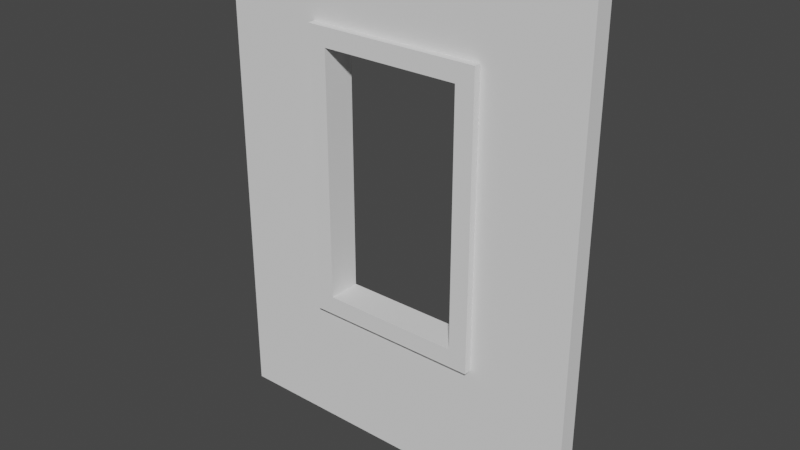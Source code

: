 # Source: wall_window.blend  (saved by Blender 2.91.10; exported with 4.5.12 LTS)
import bpy
from mathutils import Matrix  # noqa: F401  (used for matrix-valued properties, if any)

bpy.ops.wm.read_factory_settings(use_empty=True)
scene = bpy.context.scene
scene.name = 'Scene'

# ---- world
world_world = bpy.data.worlds.new('World'); scene.world = world_world
world_world.use_nodes = True; world_world.node_tree.nodes.clear()
_N = world_world.node_tree.nodes; _L = world_world.node_tree.links
n0 = _N.new('ShaderNodeOutputWorld'); n0.name = 'World Output'; n0.location = (300, 300)
n1 = _N.new('ShaderNodeBackground'); n1.name = 'Background'; n1.location = (10, 300)
n1.inputs[0].default_value = (0.05088, 0.05088, 0.05088, 1.0)
_L.new(n1.outputs[0], n0.inputs[0])
n0.is_active_output = True
world_world.color = (0.05088, 0.05088, 0.05088)
world_world.use_sun_shadow = False
world_world.sun_shadow_jitter_overblur = 0.0

# ---- meshes
me_wall_window = bpy.data.meshes.new('wall_window')
me_wall_window.from_pydata([(-0.4744, 0.05004, 2.215), (-0.4744, 0.08917, 2.215), (0.4744, 0.05004, 2.215), (0.4744, 0.08917, 2.215), (-0.4744, 0.08917, 0.6866), (-0.4744, 0.05004, 0.6866), (0.4744, 0.08917, 0.6866), (0.4744, 0.05004, 0.6866), (0.4744, 0.05004, 0.6866), (0.4744, 0.05004, 2.215), (0.4744, 0.08917, 0.6866), (0.4744, 0.08917, 2.215), (0.4744, 0.08917, 0.6866), (-0.3749, 0.08917, 0.7861), (-0.4744, 0.08917, 0.6866), (-0.4744, 0.08917, 2.215), (-0.3749, 0.08917, 2.115), (0.3749, 0.08917, 2.115), (0.3749, 0.08917, 0.7861), (0.4744, 0.08917, 2.215), (-0.4744, 0.05004, 2.215), (-0.4744, 0.05004, 0.6866), (-0.4744, 0.08917, 2.215), (-0.4744, 0.08917, 0.6866), (-0.4744, -0.08917, 0.6866), (0.3749, -0.08917, 0.7861), (0.4744, -0.08917, 0.6866), (0.4744, -0.08917, 2.215), (0.3749, -0.08917, 2.115), (-0.3749, -0.08917, 2.115), (-0.3749, -0.08917, 0.7861), (-0.4744, -0.08917, 2.215), (-0.4744, -0.08917, 2.215), (-0.4744, -0.05004, 2.215), (0.4744, -0.08917, 2.215), (0.4744, -0.05004, 2.215), (-0.4744, -0.08917, 2.215), (-0.4744, -0.08917, 0.6866), (-0.4744, -0.05004, 2.215), (-0.4744, -0.05004, 0.6866), (-0.4744, -0.05004, 0.6866), (-0.4744, -0.08917, 0.6866), (0.4744, -0.05004, 0.6866), (0.4744, -0.08917, 0.6866), (0.4744, -0.08917, 0.6866), (0.4744, -0.08917, 2.215), (0.4744, -0.05004, 0.6866), (0.4744, -0.05004, 2.215), (-1.001, 0.05004, 0.0), (-1.001, -0.05004, 0.0), (1.001, 0.05004, 0.0), (1.001, -0.05004, 0.0), (-1.001, -0.05004, 2.581), (-1.001, 0.05004, 2.581), (1.001, -0.05004, 2.581), (1.001, 0.05004, 2.581), (0.3749, -0.08917, 2.115), (0.3749, -0.08917, 0.7861), (0.3749, 0.08917, 2.115), (0.3749, 0.08917, 0.7861), (-0.3749, 0.08917, 2.115), (-0.3749, -0.08917, 2.115), (0.3749, 0.08917, 2.115), (0.3749, -0.08917, 2.115), (-0.3749, -0.08917, 0.7861), (-0.3749, 0.08917, 0.7861), (0.3749, -0.08917, 0.7861), (0.3749, 0.08917, 0.7861), (-0.3749, -0.08917, 0.7861), (-0.3749, -0.08917, 2.115), (-0.3749, 0.08917, 0.7861), (-0.3749, 0.08917, 2.115), (1.001, 0.05004, 0.0), (-0.4744, 0.05004, 0.6866), (-1.001, 0.05004, 0.0), (-1.001, 0.05004, 2.581), (-0.4744, 0.05004, 2.215), (0.4744, 0.05004, 2.215), (0.4744, 0.05004, 0.6866), (1.001, 0.05004, 2.581), (-1.001, -0.05004, 0.0), (0.4744, -0.05004, 0.6866), (1.001, -0.05004, 0.0), (1.001, -0.05004, 2.581), (1.001, -0.05004, 0.0), (0.4744, -0.05004, 0.6866), (0.4744, -0.05004, 2.215), (1.001, -0.05004, 2.581), (0.4744, -0.05004, 0.6866), (-0.4744, -0.05004, 2.215), (1.001, -0.05004, 2.581), (0.4744, -0.05004, 2.215), (-1.001, -0.05004, 2.581), (-0.4744, -0.05004, 0.6866), (-1.001, -0.05004, 0.0), (0.4744, -0.05004, 0.6866), (-1.001, -0.05004, 0.0), (-0.4744, -0.05004, 0.6866), (-0.4744, -0.05004, 2.215), (-0.4744, -0.05004, 0.6866), (-1.001, -0.05004, 2.581), (1.001, -0.05004, 2.581), (-0.4744, -0.05004, 2.215), (-1.001, -0.05004, 2.581), (-1.001, -0.05004, 2.581), (-1.001, -0.05004, 0.0), (-1.001, 0.05004, 2.581), (-1.001, 0.05004, 0.0), (-1.001, 0.05004, 2.581), (-1.001, -0.05004, 0.0), (1.001, -0.05004, 0.0), (1.001, -0.05004, 2.581), (1.001, 0.05004, 0.0), (1.001, 0.05004, 2.581), (1.001, 0.05004, 0.0), (1.001, -0.05004, 2.581)], [], [(2, 1, 0), (1, 2, 3), (6, 5, 4), (5, 6, 7), (10, 9, 8), (9, 10, 11), (14, 13, 12), (13, 14, 15), (13, 15, 16), (16, 15, 17), (18, 12, 13), (12, 18, 19), (19, 18, 17), (19, 17, 15), (22, 21, 20), (21, 22, 23), (26, 25, 24), (25, 26, 27), (25, 27, 28), (28, 27, 29), (30, 24, 25), (24, 30, 31), (31, 30, 29), (31, 29, 27), (34, 33, 32), (33, 34, 35), (38, 37, 36), (37, 38, 39), (42, 41, 40), (41, 42, 43), (46, 45, 44), (45, 46, 47), (50, 49, 48), (49, 50, 51), (54, 53, 52), (53, 54, 55), (58, 57, 56), (57, 58, 59), (62, 61, 60), (61, 62, 63), (66, 65, 64), (65, 66, 67), (70, 69, 68), (69, 70, 71), (74, 73, 72), (73, 74, 75), (73, 75, 76), (76, 75, 77), (78, 72, 73), (72, 78, 79), (79, 78, 77), (79, 77, 75), (82, 81, 80), (85, 84, 83), (88, 87, 86), (91, 90, 89), (94, 93, 92), (97, 96, 95), (100, 99, 98), (103, 102, 101), (106, 105, 104), (109, 108, 107), (112, 111, 110), (115, 114, 113)])
_uv = me_wall_window.uv_layers.new(name='UVMap')
_uv.uv.foreach_set('vector', [29.02, 1.969, 10.35, 2.738, 10.35, 1.969, 10.35, 2.738, 29.02, 1.969, 29.02, 2.738, -29.02, 2.738, -10.35, 1.969, -10.35, 2.738, -10.35, 1.969, -29.02, 2.738, -29.02, 1.969, 2.738, 13.5, 1.969, 43.56, 1.969, 13.5, 1.969, 43.56, 2.738, 13.5, 2.738, 43.56, -10.35, 13.5, -12.31, 15.46, -29.02, 13.5, -12.31, 15.46, -10.35, 13.5, -10.35, 43.56, -12.31, 15.46, -10.35, 43.56, -12.31, 41.61, -12.31, 41.61, -10.35, 43.56, -27.06, 41.61, -27.06, 15.46, -29.02, 13.5, -12.31, 15.46, -29.02, 13.5, -27.06, 15.46, -29.02, 43.56, -29.02, 43.56, -27.06, 15.46, -27.06, 41.61, -29.02, 43.56, -27.06, 41.61, -10.35, 43.56, -2.738, 43.56, -1.969, 13.5, -1.969, 43.56, -1.969, 13.5, -2.738, 43.56, -2.738, 13.5, 29.02, 13.5, 27.06, 15.46, 10.35, 13.5, 27.06, 15.46, 29.02, 13.5, 29.02, 43.56, 27.06, 15.46, 29.02, 43.56, 27.06, 41.61, 27.06, 41.61, 29.02, 43.56, 12.31, 41.61, 12.31, 15.46, 10.35, 13.5, 27.06, 15.46, 10.35, 13.5, 12.31, 15.46, 10.35, 43.56, 10.35, 43.56, 12.31, 15.46, 12.31, 41.61, 10.35, 43.56, 12.31, 41.61, 29.02, 43.56, 29.02, -0.7697, 10.35, 0.0, 10.35, -0.7697, 10.35, 0.0, 29.02, -0.7697, 29.02, 0.0, 0.0, 43.56, 0.7697, 13.5, 0.7697, 43.56, 0.7697, 13.5, 0.0, 43.56, 0.0, 13.5, -29.02, 0.0, -10.35, -0.7697, -10.35, 0.0, -10.35, -0.7697, -29.02, 0.0, -29.02, -0.7697, 0.0, 13.5, -0.7697, 43.56, -0.7697, 13.5, -0.7697, 43.56, 0.0, 13.5, 0.0, 43.56, -39.37, 1.969, 0.0, 0.0, 0.0, 1.969, 0.0, 0.0, -39.37, 1.969, -39.37, 0.0, 39.37, 0.0, 0.0, 1.969, 0.0, 0.0, 0.0, 1.969, 39.37, 0.0, 39.37, 1.969, -2.738, 41.61, 0.7697, 15.46, 0.7697, 41.61, 0.7697, 15.46, -2.738, 41.61, -2.738, 15.46, -27.06, 2.738, -12.31, -0.7697, -12.31, 2.738, -12.31, -0.7697, -27.06, 2.738, -27.06, -0.7697, 27.06, -0.7697, 12.31, 2.738, 12.31, -0.7697, 12.31, 2.738, 27.06, -0.7697, 27.06, 2.738, 2.738, 15.46, -0.7697, 41.61, -0.7697, 15.46, -0.7697, 41.61, 2.738, 15.46, 2.738, 41.61, 0.0, 0.0, -10.35, 13.5, -39.37, 0.0, -10.35, 13.5, 0.0, 0.0, 0.0, 50.77, -10.35, 13.5, 0.0, 50.77, -10.35, 43.56, -10.35, 43.56, 0.0, 50.77, -29.02, 43.56, -29.02, 13.5, -39.37, 0.0, -10.35, 13.5, -39.37, 0.0, -29.02, 13.5, -39.37, 50.77, -39.37, 50.77, -29.02, 13.5, -29.02, 43.56, -39.37, 50.77, -29.02, 43.56, 0.0, 50.77, -39.37, 50.77, -29.02, 43.56, 0.0, 50.77, -39.37, 50.77, -29.02, 43.56, 0.0, 50.77, -39.37, 50.77, -29.02, 43.56, 0.0, 50.77, -39.37, 50.77, -29.02, 43.56, 0.0, 50.77, -39.37, 50.77, -29.02, 43.56, 0.0, 50.77, -39.37, 50.77, -29.02, 43.56, 0.0, 50.77, -39.37, 50.77, -29.02, 43.56, 0.0, 50.77, -39.37, 50.77, -29.02, 43.56, 0.0, 50.77, -39.37, 50.77, -29.02, 43.56, 0.0, 50.77, -39.37, 50.77, -29.02, 43.56, 0.0, 50.77, 0.0, 1.969, 39.37, 0.0, 39.37, 1.969, 0.0, 1.969, 39.37, 0.0, 39.37, 1.969])
me_wall_window.use_remesh_fix_poles = True
me_wall_window.use_remesh_preserve_attributes = False
me_wall_window.use_mirror_vertex_groups = False
me_wall_window.update()
me_wall_window.normals_split_custom_set([tuple(v) for v in zip(*[iter([0.0, 0.0, 1.0, 0.0, 0.0, 1.0, 0.0, 0.0, 1.0, 0.0, 0.0, 1.0, 0.0, 0.0, 1.0, 0.0, 0.0, 1.0, 0.0, 0.0, -1.0, 0.0, 0.0, -1.0, 0.0, 0.0, -1.0, 0.0, 0.0, -1.0, 0.0, 0.0, -1.0, 0.0, 0.0, -1.0, 1.0, 0.0, 0.0, 1.0, 0.0, 0.0, 1.0, 0.0, 0.0, 1.0, 0.0, 0.0, 1.0, 0.0, 0.0, 1.0, 0.0, 0.0, 0.0, 1.0, 0.0, 0.0, 1.0, 0.0, 0.0, 1.0, 0.0, 0.0, 1.0, 0.0, 0.0, 1.0, 0.0, 0.0, 1.0, 0.0, 0.0, 1.0, 0.0, 0.0, 1.0, 0.0, 0.0, 1.0, 0.0, 0.0, 1.0, 1.997e-07, 0.0, 1.0, 1.997e-07, 0.0, 1.0, 1.997e-07, 0.0, 1.0, 0.0, 0.0, 1.0, 0.0, 0.0, 1.0, 0.0, 0.0, 1.0, 0.0, 0.0, 1.0, 0.0, 0.0, 1.0, 0.0, 0.0, 1.0, 0.0, 0.0, 1.0, 0.0, 0.0, 1.0, 0.0, 0.0, 1.0, 0.0, 0.0, 1.0, 0.0, 0.0, 1.0, 0.0, -1.0, 0.0, 0.0, -1.0, 0.0, 0.0, -1.0, 0.0, 0.0, -1.0, 0.0, 0.0, -1.0, 0.0, 0.0, -1.0, 0.0, 0.0, 0.0, -1.0, 0.0, 0.0, -1.0, 0.0, 0.0, -1.0, 0.0, 0.0, -1.0, 0.0, 0.0, -1.0, 0.0, 0.0, -1.0, 0.0, 0.0, -1.0, 0.0, 0.0, -1.0, 0.0, 0.0, -1.0, 0.0, 0.0, -1.0, 0.0, 0.0, -1.0, 0.0, 0.0, -1.0, 0.0, 0.0, -1.0, 0.0, 0.0, -1.0, 0.0, 0.0, -1.0, 0.0, 0.0, -1.0, 0.0, 0.0, -1.0, 0.0, 0.0, -1.0, 0.0, 0.0, -1.0, 0.0, 0.0, -1.0, 0.0, 0.0, -1.0, 0.0, 0.0, -1.0, 0.0, 0.0, -1.0, 0.0, 0.0, -1.0, 0.0, 0.0, 0.0, 1.0, 0.0, 0.0, 1.0, 0.0, 0.0, 1.0, 0.0, 0.0, 1.0, 0.0, 0.0, 1.0, 0.0, 0.0, 1.0, -1.0, 0.0, 0.0, -1.0, 0.0, 0.0, -1.0, 0.0, 0.0, -1.0, 0.0, 0.0, -1.0, 0.0, 0.0, -1.0, 0.0, 0.0, 0.0, 0.0, -1.0, 0.0, 0.0, -1.0, 0.0, 0.0, -1.0, 0.0, 0.0, -1.0, 0.0, 0.0, -1.0, 0.0, 0.0, -1.0, 1.0, 0.0, 0.0, 1.0, 0.0, 0.0, 1.0, 0.0, 0.0, 1.0, 0.0, 0.0, 1.0, 0.0, 0.0, 1.0, 0.0, 0.0, 0.0, 0.0, -1.0, 0.0, 0.0, -1.0, 0.0, 0.0, -1.0, 0.0, 0.0, -1.0, 0.0, 0.0, -1.0, 0.0, 0.0, -1.0, 0.0, 0.0, 1.0, 0.0, 0.0, 1.0, 0.0, 0.0, 1.0, 0.0, 0.0, 1.0, 0.0, 0.0, 1.0, 0.0, 0.0, 1.0, -1.0, 0.0, 0.0, -1.0, 0.0, 0.0, -1.0, 0.0, 0.0, -1.0, 0.0, 0.0, -1.0, 0.0, 0.0, -1.0, 0.0, 0.0, 0.0, 0.0, -1.0, 0.0, 0.0, -1.0, 0.0, 0.0, -1.0, 0.0, 0.0, -1.0, 0.0, 0.0, -1.0, 0.0, 0.0, -1.0, 0.0, 0.0, 1.0, 0.0, 0.0, 1.0, 0.0, 0.0, 1.0, 0.0, 0.0, 1.0, 0.0, 0.0, 1.0, 0.0, 0.0, 1.0, 1.0, 0.0, 0.0, 1.0, 0.0, 0.0, 1.0, 0.0, 0.0, 1.0, 0.0, 0.0, 1.0, 0.0, 0.0, 1.0, 0.0, 0.0, 0.0, 1.0, 0.0, 0.0, 1.0, 0.0, 0.0, 1.0, 0.0, 0.0, 1.0, 0.0, 0.0, 1.0, 0.0, 0.0, 1.0, 0.0, 0.0, 1.0, 0.0, 0.0, 1.0, 0.0, 0.0, 1.0, 0.0, 0.0, 1.0, 0.0, 0.0, 1.0, 0.0, 0.0, 1.0, 0.0, 0.0, 1.0, 0.0, 0.0, 1.0, 0.0, 0.0, 1.0, 0.0, 0.0, 1.0, 0.0, 0.0, 1.0, 0.0, 0.0, 1.0, 0.0, 0.0, 1.0, 0.0, 0.0, 1.0, 0.0, 0.0, 1.0, 0.0, 0.0, 1.0, 0.0, 0.0, 1.0, 0.0, 0.0, 1.0, 0.0, 0.0, -1.0, 0.0, 0.0, -1.0, 0.0, 0.0, -1.0, 0.0, 0.0, -1.0, 0.0, 0.0, -1.0, 0.0, 0.0, -1.0, 0.0, 0.0, -1.0, 0.0, 0.0, -1.0, 0.0, 0.0, -1.0, 0.0, 0.0, -1.0, -4.288e-08, 0.0, -1.0, -4.288e-08, 0.0, -1.0, -4.288e-08, 0.0, -1.0, 0.0, 0.0, -1.0, 0.0, 0.0, -1.0, 0.0, 0.0, -1.0, 2.288e-08, 0.0, -1.0, 2.288e-08, 0.0, -1.0, 2.288e-08, 0.0, -1.0, 0.0, 0.0, -1.0, 0.0, 0.0, -1.0, 0.0, 0.0, -1.0, 0.0, 0.0, -1.0, 0.0, 0.0, -1.0, 0.0, -1.0, 0.0, 0.0, -1.0, 0.0, 0.0, -1.0, 0.0, 0.0, -1.0, 0.0, 0.0, -1.0, 0.0, 0.0, -1.0, 0.0, 0.0, 1.0, 0.0, 0.0, 1.0, 0.0, 0.0, 1.0, 0.0, 0.0, 1.0, 0.0, 0.0, 1.0, 0.0, 0.0, 1.0, 0.0, 0.0])] * 3)])

# ---- objects
ob_wall_window = bpy.data.objects.new('wall_window', me_wall_window)
ob_collider = bpy.data.objects.new('collider', None)

# ---- transforms, parenting, visibility, modifiers, constraints
ob_wall_window.location = (0.0, 0.0, 0.0)
ob_wall_window.rotation_mode = 'QUATERNION'
ob_wall_window.rotation_quaternion = (1.0, 0.0, 0.0, 0.0)
ob_wall_window.lineart.crease_threshold = 0.0
ob_collider.parent = ob_wall_window
ob_collider.location = (0.0, 0.0, 0.4)
ob_collider.scale = (2.0, 0.1, 0.8)
ob_collider.empty_display_type = 'CUBE'
ob_collider.empty_display_size = 0.5
ob_collider.lineart.crease_threshold = 0.0

# ---- collection membership
scene.collection.objects.link(ob_wall_window)
scene.collection.objects.link(ob_collider)

# ---- scene / render settings (as saved in the file)
scene.frame_start = 1; scene.frame_end = 250; scene.frame_set(1)
scene.render.engine = 'BLENDER_EEVEE_NEXT'
scene.cycles.use_denoising = False
scene.cycles.samples = 128
scene.cycles.sampling_pattern = 'TABULATED_SOBOL'
scene.cycles.use_adaptive_sampling = False
scene.cycles.use_light_tree = False
scene.view_settings.view_transform = 'Filmic'
bpy.context.view_layer.update()

# ---- added for rendering (the .blend has no active camera and no usable light): camera, sun
cam_auto = bpy.data.cameras.new('AutoCamera')
cam_auto.lens = 50.0
cam_auto.sensor_width = 36.0
cam_auto.clip_end = 1000.0
ob_auto_camera = bpy.data.objects.new('AutoCamera', cam_auto)
scene.collection.objects.link(ob_auto_camera)
ob_auto_camera.location = (3.02663, -3.63196, 3.7119)
ob_auto_camera.rotation_euler = (1.09748, -7.21219e-08, 0.694738)
scene.camera = ob_auto_camera
light_auto_sun = bpy.data.lights.new('AutoSun', 'SUN')
light_auto_sun.energy = 3.0
light_auto_sun.angle = 0.0523599
ob_auto_sun = bpy.data.objects.new('AutoSun', light_auto_sun)
scene.collection.objects.link(ob_auto_sun)
ob_auto_sun.rotation_euler = (0.872665, 0.174533, 0.523599)
bpy.context.view_layer.update()
